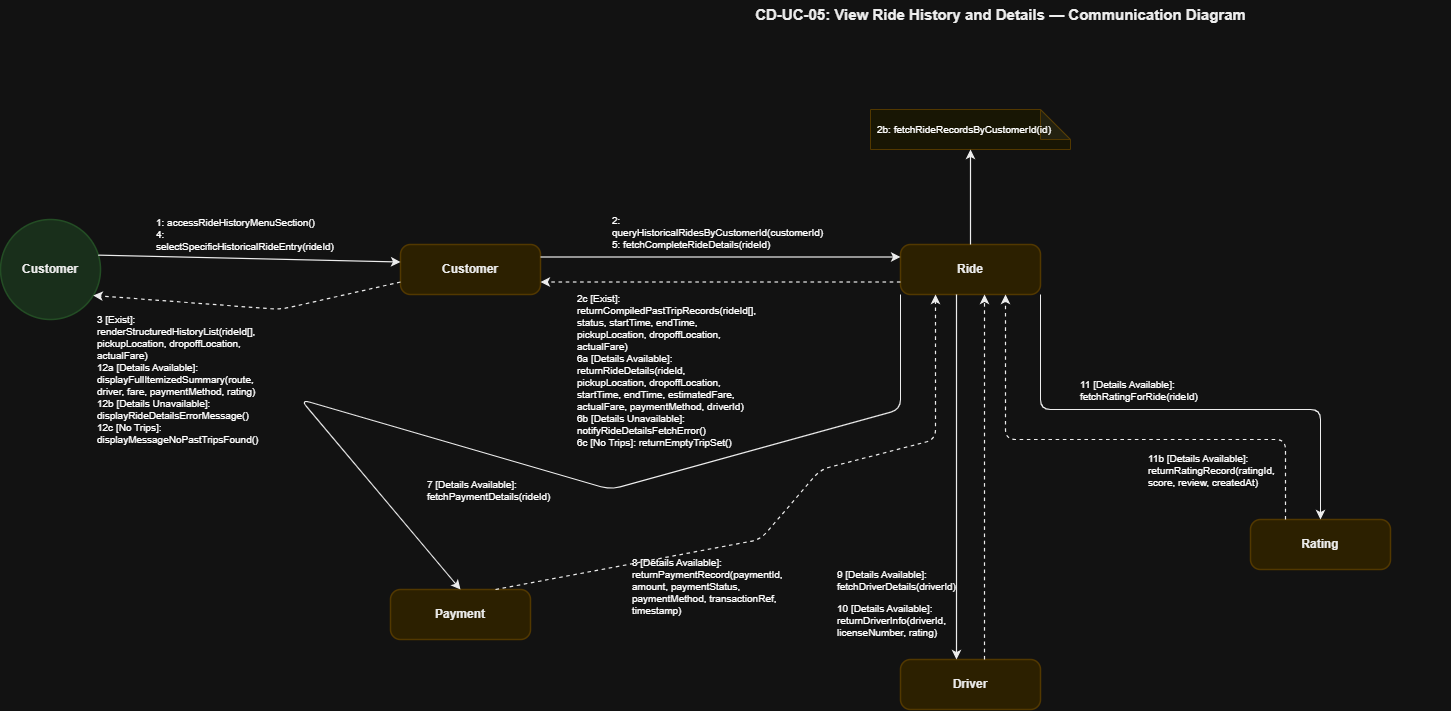

The diagram above was exported from draw.io. Its source (the exported page's mxGraphModel, read from the mxfile embedded in the PNG):
<mxGraphModel dx="1236" dy="419" grid="1" gridSize="10" guides="1" tooltips="1" connect="1" arrows="1" fold="1" page="1" pageScale="1" pageWidth="850" pageHeight="1100" math="0" shadow="0">
  <root>
    <mxCell id="0" />
    <mxCell id="1" parent="0" />
    <mxCell id="T" parent="1" style="text;html=1;strokeColor=none;fillColor=none;align=center;fontSize=15;fontStyle=1;fontFamily=Helvetica;fontColor=#000000;" value="CD-UC-05: View Ride History and Details — Communication Diagram" vertex="1">
      <mxGeometry height="40" width="900" x="650" y="30" as="geometry" />
    </mxCell>
    <mxCell id="actor" parent="1" style="ellipse;whiteSpace=wrap;html=1;fillColor=#D2EBD4;strokeColor=#A5D6A7;strokeWidth=1.5;fontSize=12;fontStyle=1;fontFamily=Helvetica;fontColor=#000000;align=center;" value="Customer" vertex="1">
      <mxGeometry height="100" width="100" x="100" y="250" as="geometry" />
    </mxCell>
    <mxCell id="cobj" parent="1" style="rounded=1;whiteSpace=wrap;html=1;fillColor=#FCEFC2;strokeColor=#F0D17D;strokeWidth=1.5;fontSize=12;fontStyle=1;fontFamily=Helvetica;fontColor=#000000;arcSize=20;" value="Customer" vertex="1">
      <mxGeometry height="50" width="140" x="500" y="275" as="geometry" />
    </mxCell>
    <mxCell id="ride" parent="1" style="rounded=1;whiteSpace=wrap;html=1;fillColor=#FCEFC2;strokeColor=#F0D17D;strokeWidth=1.5;fontSize=12;fontStyle=1;fontFamily=Helvetica;fontColor=#000000;arcSize=20;" value="Ride" vertex="1">
      <mxGeometry height="50" width="140" x="1000" y="275" as="geometry" />
    </mxCell>
    <mxCell id="payment" parent="1" style="rounded=1;whiteSpace=wrap;html=1;fillColor=#FCEFC2;strokeColor=#F0D17D;strokeWidth=1.5;fontSize=12;fontStyle=1;fontFamily=Helvetica;fontColor=#000000;arcSize=20;" value="Payment" vertex="1">
      <mxGeometry height="50" width="140" x="490" y="620" as="geometry" />
    </mxCell>
    <mxCell id="driver" parent="1" style="rounded=1;whiteSpace=wrap;html=1;fillColor=#FCEFC2;strokeColor=#F0D17D;strokeWidth=1.5;fontSize=12;fontStyle=1;fontFamily=Helvetica;fontColor=#000000;arcSize=20;" value="Driver" vertex="1">
      <mxGeometry height="50" width="140" x="1000" y="690" as="geometry" />
    </mxCell>
    <mxCell id="rating" parent="1" style="rounded=1;whiteSpace=wrap;html=1;fillColor=#FCEFC2;strokeColor=#F0D17D;strokeWidth=1.5;fontSize=12;fontStyle=1;fontFamily=Helvetica;fontColor=#000000;arcSize=20;" value="Rating" vertex="1">
      <mxGeometry height="50" width="140" x="1350" y="550" as="geometry" />
    </mxCell>
    <mxCell id="rnote" parent="1" style="shape=note;whiteSpace=wrap;html=1;backgroundOutline=1;darkOpacity=0.05;fillColor=#FFFDE7;strokeColor=#F0D17D;fontSize=10;fontFamily=Helvetica;align=left;spacingLeft=5;" value="2b: fetchRideRecordsByCustomerId(id)" vertex="1">
      <mxGeometry height="40" width="200" x="970" y="140" as="geometry" />
    </mxCell>
    <mxCell id="L_Act_Cobj" edge="1" parent="1" source="actor" style="endArrow=classic;html=1;strokeColor=#000000;strokeWidth=1.2;exitX=1;exitY=0.35;exitDx=0;exitDy=0;entryX=0;entryY=0.35;entryDx=0;entryDy=0;" target="cobj">
      <mxGeometry relative="1" as="geometry" />
    </mxCell>
    <mxCell id="M1" connectable="0" parent="L_Act_Cobj" style="text;html=1;strokeColor=#D3D3D3;fillColor=#FFFFFF;align=left;verticalAlign=middle;whiteSpace=wrap;rounded=0;fontSize=10;fontFamily=Helvetica;spacingLeft=5;spacingRight=5;" value="1: accessRideHistoryMenuSection()&#10;4: selectSpecificHistoricalRideEntry(rideId)" vertex="1">
      <mxGeometry relative="1" as="geometry">
        <mxPoint x="-100" y="-25" as="offset" />
      </mxGeometry>
    </mxCell>
    <mxCell id="L_Cobj_Act" edge="1" parent="1" source="cobj" style="endArrow=classic;html=1;strokeColor=#000000;strokeWidth=1.2;dashed=1;exitX=0;exitY=0.75;exitDx=0;exitDy=0;entryX=0.92;entryY=0.75;entryDx=0;entryDy=0;" target="actor">
      <mxGeometry relative="1" as="geometry">
        <Array as="points">
          <mxPoint x="380" y="340" />
        </Array>
      </mxGeometry>
    </mxCell>
    <mxCell id="M2" connectable="0" parent="L_Cobj_Act" style="text;html=1;strokeColor=#D3D3D3;fillColor=#FFFFFF;align=left;verticalAlign=middle;whiteSpace=wrap;rounded=0;fontSize=10;fontFamily=Helvetica;spacingLeft=5;spacingRight=5;" value="3 [Exist]: renderStructuredHistoryList(rideId[], pickupLocation, dropoffLocation, actualFare)&#10;12a [Details Available]: displayFullItemizedSummary(route, driver, fare, paymentMethod, rating)&#10;12b [Details Unavailable]: displayRideDetailsErrorMessage()&#10;12c [No Trips]: displayMessageNoPastTripsFound()" vertex="1">
      <mxGeometry relative="1" as="geometry">
        <mxPoint x="-158" y="72" as="offset" />
      </mxGeometry>
    </mxCell>
    <mxCell id="L_Cobj_Ride" edge="1" parent="1" source="cobj" style="endArrow=classic;html=1;strokeColor=#000000;strokeWidth=1.2;exitX=1;exitY=0.25;exitDx=0;exitDy=0;entryX=0;entryY=0.25;entryDx=0;entryDy=0;" target="ride">
      <mxGeometry relative="1" as="geometry" />
    </mxCell>
    <mxCell id="M3" connectable="0" parent="L_Cobj_Ride" style="text;html=1;strokeColor=#D3D3D3;fillColor=#FFFFFF;align=left;verticalAlign=middle;whiteSpace=wrap;rounded=0;fontSize=10;fontFamily=Helvetica;spacingLeft=5;spacingRight=5;" value="2: queryHistoricalRidesByCustomerId(customerId)&#10;5: fetchCompleteRideDetails(rideId)" vertex="1">
      <mxGeometry relative="1" as="geometry">
        <mxPoint x="-115" y="-25" as="offset" />
      </mxGeometry>
    </mxCell>
    <mxCell id="L_Ride_Cobj" edge="1" parent="1" source="ride" style="endArrow=classic;html=1;strokeColor=#000000;strokeWidth=1.2;dashed=1;exitX=0;exitY=0.75;exitDx=0;exitDy=0;entryX=1;entryY=0.75;entryDx=0;entryDy=0;" target="cobj">
      <mxGeometry relative="1" as="geometry" />
    </mxCell>
    <mxCell id="M4" connectable="0" parent="L_Ride_Cobj" style="text;html=1;strokeColor=#D3D3D3;fillColor=#FFFFFF;align=left;verticalAlign=middle;whiteSpace=wrap;rounded=0;fontSize=10;fontFamily=Helvetica;spacingLeft=5;spacingRight=5;" value="2c [Exist]: returnCompiledPastTripRecords(rideId[], status, startTime, endTime, pickupLocation, dropoffLocation, actualFare)&#10;6a [Details Available]: returnRideDetails(rideId, pickupLocation, dropoffLocation, startTime, endTime, estimatedFare, actualFare, paymentMethod, driverId)&#10;6b [Details Unavailable]: notifyRideDetailsFetchError()&#10;6c [No Trips]: returnEmptyTripSet()" vertex="1">
      <mxGeometry relative="1" as="geometry">
        <mxPoint x="-150" y="88" as="offset" />
      </mxGeometry>
    </mxCell>
    <mxCell id="L_Ride_Self" edge="1" parent="1" source="ride" style="endArrow=classic;html=1;strokeColor=#000000;strokeWidth=1.2;exitX=0.5;exitY=0;exitDx=0;exitDy=0;entryX=0.5;entryY=1;entryDx=0;entryDy=0;" target="rnote">
      <mxGeometry relative="1" as="geometry" />
    </mxCell>
    <mxCell id="L_Ride_Pay" edge="1" parent="1" source="ride" style="endArrow=classic;html=1;strokeColor=#000000;strokeWidth=1.2;exitX=0;exitY=1;exitDx=0;exitDy=0;entryX=0.5;entryY=0;entryDx=0;entryDy=0;" target="payment">
      <mxGeometry relative="1" as="geometry">
        <Array as="points">
          <mxPoint x="1000" y="440" />
          <mxPoint x="710" y="520" />
          <mxPoint x="400" y="430" />
        </Array>
      </mxGeometry>
    </mxCell>
    <mxCell id="M5" connectable="0" parent="L_Ride_Pay" style="text;html=1;strokeColor=#D3D3D3;fillColor=#FFFFFF;align=left;verticalAlign=middle;whiteSpace=wrap;rounded=0;fontSize=10;fontFamily=Helvetica;spacingLeft=5;spacingRight=5;" value="7 [Details Available]: fetchPaymentDetails(rideId)" vertex="1">
      <mxGeometry relative="1" as="geometry">
        <mxPoint x="-115" y="22" as="offset" />
      </mxGeometry>
    </mxCell>
    <mxCell id="L_Pay_Ride" edge="1" parent="1" source="payment" style="endArrow=classic;html=1;strokeColor=#000000;strokeWidth=1.2;dashed=1;exitX=0.75;exitY=0;exitDx=0;exitDy=0;entryX=0.25;entryY=1;entryDx=0;entryDy=0;" target="ride">
      <mxGeometry relative="1" as="geometry">
        <Array as="points">
          <mxPoint x="860" y="570" />
          <mxPoint x="920" y="500" />
          <mxPoint x="1035" y="470" />
        </Array>
      </mxGeometry>
    </mxCell>
    <mxCell id="M6" connectable="0" parent="L_Pay_Ride" style="text;html=1;strokeColor=#D3D3D3;fillColor=#FFFFFF;align=left;verticalAlign=middle;whiteSpace=wrap;rounded=0;fontSize=10;fontFamily=Helvetica;spacingLeft=5;spacingRight=5;" value="8 [Details Available]: returnPaymentRecord(paymentId, amount, paymentStatus, paymentMethod, transactionRef, timestamp)" vertex="1">
      <mxGeometry relative="1" as="geometry">
        <mxPoint x="-163" y="79" as="offset" />
      </mxGeometry>
    </mxCell>
    <mxCell id="L_Ride_Driver" edge="1" parent="1" source="ride" style="endArrow=classic;html=1;strokeColor=#000000;strokeWidth=1.2;exitX=0.4;exitY=1;exitDx=0;exitDy=0;entryX=0.4;entryY=0;entryDx=0;entryDy=0;" target="driver">
      <mxGeometry relative="1" as="geometry" />
    </mxCell>
    <mxCell id="M7" connectable="0" parent="L_Ride_Driver" style="text;html=1;strokeColor=#D3D3D3;fillColor=#FFFFFF;align=left;verticalAlign=middle;whiteSpace=wrap;rounded=0;fontSize=10;fontFamily=Helvetica;spacingLeft=5;spacingRight=5;" value="9 [Details Available]: fetchDriverDetails(driverId)" vertex="1">
      <mxGeometry relative="1" as="geometry">
        <mxPoint x="-126" y="103" as="offset" />
      </mxGeometry>
    </mxCell>
    <mxCell id="L_Driver_Ride" edge="1" parent="1" source="driver" style="endArrow=classic;html=1;strokeColor=#000000;strokeWidth=1.2;dashed=1;exitX=0.6;exitY=0;exitDx=0;exitDy=0;entryX=0.6;entryY=1;entryDx=0;entryDy=0;" target="ride">
      <mxGeometry relative="1" as="geometry" />
    </mxCell>
    <mxCell id="M8" connectable="0" parent="L_Driver_Ride" style="text;html=1;strokeColor=#D3D3D3;fillColor=#FFFFFF;align=left;verticalAlign=middle;whiteSpace=wrap;rounded=0;fontSize=10;fontFamily=Helvetica;spacingLeft=5;spacingRight=5;" value="10 [Details Available]: returnDriverInfo(driverId, licenseNumber, rating)" vertex="1">
      <mxGeometry relative="1" as="geometry">
        <mxPoint x="-154" y="143" as="offset" />
      </mxGeometry>
    </mxCell>
    <mxCell id="L_Ride_Rate" edge="1" parent="1" source="ride" style="endArrow=classic;html=1;strokeColor=#000000;strokeWidth=1.2;exitX=1;exitY=1;exitDx=0;exitDy=0;entryX=0.5;entryY=0;entryDx=0;entryDy=0;" target="rating">
      <mxGeometry relative="1" as="geometry">
        <Array as="points">
          <mxPoint x="1140" y="440" />
          <mxPoint x="1420" y="440" />
        </Array>
      </mxGeometry>
    </mxCell>
    <mxCell id="M9" connectable="0" parent="L_Ride_Rate" style="text;html=1;strokeColor=#D3D3D3;fillColor=#FFFFFF;align=left;verticalAlign=middle;whiteSpace=wrap;rounded=0;fontSize=10;fontFamily=Helvetica;spacingLeft=5;spacingRight=5;" value="11 [Details Available]: fetchRatingForRide(rideId)" vertex="1">
      <mxGeometry relative="1" as="geometry">
        <mxPoint x="-105" y="-20" as="offset" />
      </mxGeometry>
    </mxCell>
    <mxCell id="L_Rate_Ride" edge="1" parent="1" source="rating" style="endArrow=classic;html=1;strokeColor=#000000;strokeWidth=1.2;dashed=1;exitX=0.25;exitY=0;exitDx=0;exitDy=0;entryX=0.75;entryY=1;entryDx=0;entryDy=0;" target="ride">
      <mxGeometry relative="1" as="geometry">
        <Array as="points">
          <mxPoint x="1385" y="470" />
          <mxPoint x="1105" y="470" />
        </Array>
      </mxGeometry>
    </mxCell>
    <mxCell id="M10" connectable="0" parent="L_Rate_Ride" style="text;html=1;strokeColor=#D3D3D3;fillColor=#FFFFFF;align=left;verticalAlign=middle;whiteSpace=wrap;rounded=0;fontSize=10;fontFamily=Helvetica;spacingLeft=5;spacingRight=5;" value="11b [Details Available]: returnRatingRecord(ratingId, score, review, createdAt)" vertex="1">
      <mxGeometry relative="1" as="geometry">
        <mxPoint x="28" y="30" as="offset" />
      </mxGeometry>
    </mxCell>
  </root>
</mxGraphModel>